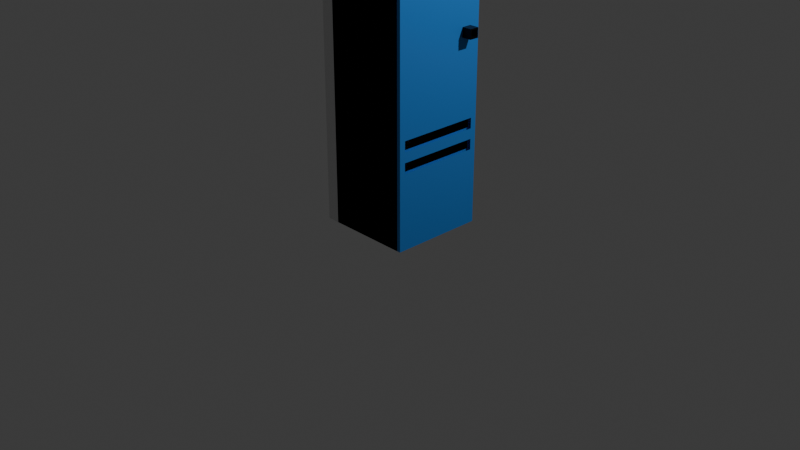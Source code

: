 # Source: closedLocker.blend  (saved by Blender 4.0.36; exported with 4.5.12 LTS)
import bpy
from mathutils import Matrix  # noqa: F401  (used for matrix-valued properties, if any)

bpy.ops.wm.read_factory_settings(use_empty=True)
scene = bpy.context.scene
scene.name = 'Scene'

# ---- collections
col_collection = bpy.data.collections.new('Collection'); scene.collection.children.link(col_collection)

# ---- materials (node trees are filled in below, after node groups)
mat_material_001 = bpy.data.materials.new('Material.001')
mat_material_001.use_transparent_shadow = False
mat_material_004 = bpy.data.materials.new('Material.004')
mat_material_004.use_transparent_shadow = False
mat_material_003 = bpy.data.materials.new('Material.003')
mat_material_003.use_transparent_shadow = False

# ---- material node trees
mat_material_001.use_nodes = True; mat_material_001.node_tree.nodes.clear()
_N = mat_material_001.node_tree.nodes; _L = mat_material_001.node_tree.links
n0 = _N.new('ShaderNodeBsdfPrincipled'); n0.name = 'Principled BSDF'; n0.location = (10, 300)
n0.inputs[0].default_value = (0.0347, 0.27, 0.8005, 1.0)
n0.inputs[1].default_value = 0.4016
n0.inputs[3].default_value = 1.45
n1 = _N.new('ShaderNodeOutputMaterial'); n1.name = 'Material Output'; n1.location = (300, 300)
_L.new(n0.outputs[0], n1.inputs[0])
n1.is_active_output = True
mat_material_004.use_nodes = True; mat_material_004.node_tree.nodes.clear()
_N = mat_material_004.node_tree.nodes; _L = mat_material_004.node_tree.links
n0 = _N.new('ShaderNodeBsdfPrincipled'); n0.name = 'Principled BSDF'; n0.location = (10, 300)
n0.inputs[0].default_value = (0.0, 0.0, 0.0, 1.0)
n0.inputs[1].default_value = 0.5354
n0.inputs[3].default_value = 1.45
n1 = _N.new('ShaderNodeOutputMaterial'); n1.name = 'Material Output'; n1.location = (300, 300)
_L.new(n0.outputs[0], n1.inputs[0])
n1.is_active_output = True
mat_material_003.use_nodes = True; mat_material_003.node_tree.nodes.clear()
_N = mat_material_003.node_tree.nodes; _L = mat_material_003.node_tree.links
n0 = _N.new('ShaderNodeBsdfPrincipled'); n0.name = 'Principled BSDF'; n0.location = (10, 300)
n0.inputs[3].default_value = 1.45
n1 = _N.new('ShaderNodeOutputMaterial'); n1.name = 'Material Output'; n1.location = (300, 300)
_L.new(n0.outputs[0], n1.inputs[0])
n1.is_active_output = True

# ---- world
world_world = bpy.data.worlds.new('World'); scene.world = world_world
world_world.use_nodes = True; world_world.node_tree.nodes.clear()
_N = world_world.node_tree.nodes; _L = world_world.node_tree.links
n0 = _N.new('ShaderNodeOutputWorld'); n0.name = 'World Output'; n0.location = (300, 300)
n1 = _N.new('ShaderNodeBackground'); n1.name = 'Background'; n1.location = (10, 300)
n1.inputs[0].default_value = (0.05088, 0.05088, 0.05088, 1.0)
_L.new(n1.outputs[0], n0.inputs[0])
n0.is_active_output = True
world_world.color = (0.05088, 0.05088, 0.05088)
world_world.use_sun_shadow = False
world_world.sun_shadow_jitter_overblur = 0.0

# ---- cameras
cam_camera = bpy.data.cameras.new('Camera')
cam_camera.clip_end = 100.0
cam_camera.ortho_scale = 7.314

# ---- lights
light_light_001 = bpy.data.lights.new('Light.001', 'POINT')
light_light_001.transmission_factor = 0.0
light_light_001.use_soft_falloff = False
light_light_001.energy = 1000.0
light_light_001.shadow_soft_size = 0.1
light_light_001.shadow_maximum_resolution = 0.006
light_light_001.use_absolute_resolution = True

# ---- meshes
me_cube_003 = bpy.data.meshes.new('Cube.003')
me_cube_003.from_pydata([(0.0, 0.1258, -0.8742), (0.0, 0.1258, 0.8742), (0.0, 1.874, -0.8742), (0.0, 1.874, 0.8742), (2.0, 0.1258, -0.8742), (2.0, 0.1258, 0.8742), (2.0, 1.874, -0.8742), (2.0, 1.874, 0.8742), (0.0, 2.0, -1.0), (0.0, 0.0, -1.0), (0.0, 0.0, 1.0), (0.0, 2.0, 1.0), (2.0, 2.0, 1.0), (2.0, 2.0, -1.0), (2.0, 0.0, -1.0), (2.0, 0.0, 1.0), (0.0, 0.0, 0.0), (0.0, 2.0, 0.0), (2.0, 2.0, 0.0), (2.0, 0.0, 0.0), (0.0, 0.1258, 0.0), (0.0, 1.874, 0.0), (2.0, 1.874, 0.0), (2.0, 0.1258, 0.0), (0.0, 0.0, 0.5), (0.0, 0.1258, 0.4371), (0.0, 2.0, 0.5), (2.0, 2.0, 0.5), (2.0, 0.0, 0.5), (0.0, 1.874, 0.4371), (2.0, 1.874, 0.4371), (2.0, 0.1258, 0.4371), (0.0, 2.0, 0.25), (2.0, 2.0, 0.25), (2.0, 0.0, 0.25), (0.0, 1.874, 0.2186), (2.0, 1.874, 0.2186), (2.0, 0.1258, 0.2186), (0.0, 0.0, 0.25), (0.0, 0.1258, 0.2186), (0.0, 0.0, 0.75), (0.0, 0.1258, 0.6557), (0.0, 2.0, 0.75), (2.0, 2.0, 0.75), (2.0, 0.0, 0.75), (0.0, 1.874, 0.6557), (2.0, 1.874, 0.6557), (2.0, 0.1258, 0.6557), (0.0, 2.0, 0.625), (2.0, 2.0, 0.625), (2.0, 0.0, 0.625), (0.0, 1.874, 0.5464), (2.0, 1.874, 0.5464), (2.0, 0.1258, 0.5464), (0.0, 0.0, 0.625), (0.0, 0.1258, 0.5464), (0.0, 0.0, 0.375), (0.0, 0.1258, 0.3278), (0.0, 2.0, 0.375), (2.0, 2.0, 0.375), (2.0, 0.0, 0.375), (0.0, 1.874, 0.3278), (2.0, 1.874, 0.3278), (2.0, 0.1258, 0.3278), (0.0, 0.0, 0.4375), (0.0, 0.1258, 0.3825), (0.0, 2.0, 0.4375), (2.0, 2.0, 0.4375), (2.0, 0.0, 0.4375), (0.0, 1.874, 0.3825), (2.0, 1.874, 0.3825), (2.0, 0.1258, 0.3825), (0.0, 2.0, 0.5625), (2.0, 2.0, 0.5625), (2.0, 0.0, 0.5625), (0.0, 1.874, 0.4918), (2.0, 1.874, 0.4918), (2.0, 0.1258, 0.4918), (0.0, 0.0, 0.5625), (0.0, 0.1258, 0.4918), (0.0, 0.0, 0.6901), (0.0, 0.1258, 0.6033), (0.0, 2.0, 0.6901), (2.0, 2.0, 0.6901), (2.0, 0.0, 0.6901), (0.0, 1.874, 0.6033), (2.0, 1.874, 0.6033), (2.0, 0.1258, 0.6033), (0.0, 2.0, -0.5), (2.0, 2.0, -0.5), (2.0, 0.0, -0.5), (0.0, 1.874, -0.4371), (2.0, 1.874, -0.4371), (2.0, 0.1258, -0.4371), (0.0, 0.0, -0.5), (0.0, 0.1258, -0.4371), (0.0, 2.0, -0.75), (2.0, 2.0, -0.75), (2.0, 0.0, -0.75), (0.0, 1.874, -0.6557), (2.0, 1.874, -0.6557), (2.0, 0.1258, -0.6557), (0.0, 0.0, -0.75), (0.0, 0.1258, -0.6557), (0.0, 0.0, -0.625), (0.0, 0.1258, -0.5464), (0.0, 2.0, -0.625), (2.0, 2.0, -0.625), (2.0, 0.0, -0.625), (0.0, 1.874, -0.5464), (2.0, 1.874, -0.5464), (2.0, 0.1258, -0.5464), (0.0, 2.0, -0.6875), (2.0, 2.0, -0.6875), (2.0, 0.0, -0.6875), (0.0, 1.874, -0.601), (2.0, 1.874, -0.601), (2.0, 0.1258, -0.601), (0.0, 0.0, -0.6875), (0.0, 0.1258, -0.601), (0.0, 0.0, -0.5625), (0.0, 0.1258, -0.4918), (0.0, 2.0, -0.5625), (2.0, 2.0, -0.5625), (2.0, 0.0, -0.5625), (0.0, 1.874, -0.4918), (2.0, 1.874, -0.4918), (2.0, 0.1258, -0.4918), (2.055, 1.576, -0.025), (2.055, 1.576, 0.025), (2.055, 1.776, -0.025), (2.055, 1.776, 0.025), (7.055, 1.608, -0.01712), (7.055, 1.608, 0.01712), (7.055, 1.745, -0.01712), (7.055, 1.745, 0.01712), (7.055, 1.776, 0.025), (7.055, 1.776, -0.025), (7.055, 1.576, -0.025), (7.055, 1.576, 0.025), (3.799, 1.745, 0.01712), (3.799, 1.745, -0.01712), (3.799, 1.608, -0.01712), (3.799, 1.608, 0.01712)], [], [(41, 1, 3, 45), (42, 11, 12, 43), (46, 7, 5, 47), (44, 15, 10, 40), (8, 13, 14, 9), (12, 11, 10, 15), (0, 2, 8, 9), (103, 0, 9, 102), (3, 1, 10, 11), (45, 3, 11, 42), (100, 6, 13, 97), (6, 4, 14, 13), (5, 7, 12, 15), (47, 5, 15, 44), (93, 23, 19, 90), (36, 22, 18, 33), (91, 21, 17, 88), (39, 20, 16, 38), (90, 19, 16, 94), (92, 22, 23, 93), (88, 17, 18, 89), (95, 20, 21, 91), (79, 25, 24, 78), (76, 30, 27, 73), (71, 31, 28, 68), (69, 29, 26, 66), (68, 28, 24, 64), (66, 26, 27, 67), (20, 39, 35, 21), (17, 32, 33, 18), (22, 36, 37, 23), (19, 34, 38, 16), (21, 35, 32, 17), (23, 37, 34, 19), (57, 39, 38, 56), (62, 36, 33, 59), (7, 46, 43, 12), (1, 41, 40, 10), (87, 47, 44, 84), (85, 45, 42, 82), (84, 44, 40, 80), (82, 42, 43, 83), (72, 48, 49, 73), (74, 50, 54, 78), (75, 51, 48, 72), (77, 53, 50, 74), (86, 52, 49, 83), (81, 55, 54, 80), (70, 62, 59, 67), (65, 57, 56, 64), (39, 57, 61, 35), (32, 58, 59, 33), (36, 62, 63, 37), (34, 60, 56, 38), (35, 61, 58, 32), (37, 63, 60, 34), (25, 65, 64, 24), (30, 70, 67, 27), (57, 65, 69, 61), (58, 66, 67, 59), (62, 70, 71, 63), (60, 68, 64, 56), (61, 69, 66, 58), (63, 71, 68, 60), (31, 77, 74, 28), (29, 75, 72, 26), (28, 74, 78, 24), (30, 76, 77, 31), (26, 72, 73, 27), (25, 79, 75, 29), (52, 76, 73, 49), (55, 79, 78, 54), (41, 81, 80, 40), (46, 86, 83, 43), (55, 81, 85, 51), (48, 82, 83, 49), (52, 86, 87, 53), (50, 84, 80, 54), (51, 85, 82, 48), (53, 87, 84, 50), (122, 88, 89, 123), (124, 90, 94, 120), (125, 91, 88, 122), (127, 93, 90, 124), (22, 92, 89, 18), (20, 95, 94, 16), (4, 101, 98, 14), (2, 99, 96, 8), (14, 98, 102, 9), (6, 100, 101, 4), (8, 96, 97, 13), (0, 103, 99, 2), (116, 100, 97, 113), (119, 103, 102, 118), (121, 105, 104, 120), (126, 110, 107, 123), (117, 111, 108, 114), (115, 109, 106, 112), (114, 108, 104, 118), (112, 106, 107, 113), (103, 119, 115, 99), (96, 112, 113, 97), (100, 116, 117, 101), (98, 114, 118, 102), (99, 115, 112, 96), (101, 117, 114, 98), (105, 119, 118, 104), (110, 116, 113, 107), (92, 126, 123, 89), (95, 121, 120, 94), (111, 127, 124, 108), (109, 125, 122, 106), (108, 124, 120, 104), (110, 126, 127, 111), (106, 122, 123, 107), (105, 121, 125, 109), (128, 129, 131, 130), (130, 131, 136, 137), (135, 133, 143, 140), (138, 139, 129, 128), (130, 137, 138, 128), (136, 131, 129, 139), (135, 134, 137, 136), (134, 132, 138, 137), (133, 135, 136, 139), (132, 133, 139, 138), (141, 140, 143, 142), (134, 135, 140, 141), (133, 132, 142, 143), (132, 134, 141, 142)])
me_cube_003.polygons.foreach_set('material_index', [0, 0, 0, 0, 0, 0, 0, 0, 0, 0, 0, 0, 0, 0, 0, 0, 0, 0, 0, 0, 0, 0, 0, 0, 0, 0, 0, 0, 0, 0, 0, 0, 0, 0, 0, 0, 0, 0, 0, 0, 0, 0, 0, 0, 0, 0, 0, 0, 0, 0, 0, 0, 0, 0, 0, 0, 0, 0, 0, 0, 0, 0, 0, 0, 0, 0, 0, 0, 0, 0, 0, 0, 0, 0, 0, 0, 0, 0, 0, 0, 0, 0, 0, 0, 0, 0, 0, 0, 0, 0, 0, 0, 0, 0, 0, 0, 0, 0, 0, 0, 0, 0, 0, 0, 0, 0, 0, 0, 0, 0, 0, 0, 0, 0, 0, 0, 1, 1, 1, 1, 1, 1, 1, 1, 1, 1, 1, 1, 1, 1])
_uv = me_cube_003.uv_layers.new(name='UVMap')
_uv.uv.foreach_set('vector', [0.582, 0.01572, 0.6093, 0.01572, 0.6093, 0.2343, 0.582, 0.2343, 0.5938, 0.25, 0.625, 0.25, 0.625, 0.5, 0.5938, 0.5, 0.582, 0.5157, 0.6093, 0.5157, 0.6093, 0.7343, 0.582, 0.7343, 0.5938, 0.75, 0.625, 0.75, 0.625, 1.0, 0.5938, 1.0, 0.125, 0.5, 0.375, 0.5, 0.375, 0.75, 0.125, 0.75, 0.625, 0.5, 0.875, 0.5, 0.875, 0.75, 0.625, 0.75, 0.3907, 0.01572, 0.3907, 0.2343, 0.375, 0.25, 0.375, 0.0, 0.418, 0.01572, 0.3907, 0.01572, 0.375, 0.0, 0.4062, 0.0, 0.6093, 0.2343, 0.6093, 0.01572, 0.625, 0.0, 0.625, 0.25, 0.582, 0.2343, 0.6093, 0.2343, 0.625, 0.25, 0.5938, 0.25, 0.418, 0.5157, 0.3907, 0.5157, 0.375, 0.5, 0.4062, 0.5, 0.3907, 0.5157, 0.3907, 0.7343, 0.375, 0.75, 0.375, 0.5, 0.6093, 0.7343, 0.6093, 0.5157, 0.625, 0.5, 0.625, 0.75, 0.582, 0.7343, 0.6093, 0.7343, 0.625, 0.75, 0.5938, 0.75, 0.4454, 0.7343, 0.5, 0.7343, 0.5, 0.75, 0.4375, 0.75, 0.5273, 0.5157, 0.5, 0.5157, 0.5, 0.5, 0.5312, 0.5, 0.4454, 0.2343, 0.5, 0.2343, 0.5, 0.25, 0.4375, 0.25, 0.5273, 0.01572, 0.5, 0.01572, 0.5, 0.0, 0.5312, 0.0, 0.4375, 0.75, 0.5, 0.75, 0.5, 1.0, 0.4375, 1.0, 0.4454, 0.5157, 0.5, 0.5157, 0.5, 0.7343, 0.4454, 0.7343, 0.4375, 0.25, 0.5, 0.25, 0.5, 0.5, 0.4375, 0.5, 0.4454, 0.01572, 0.5, 0.01572, 0.5, 0.2343, 0.4454, 0.2343, 0.5615, 0.01572, 0.5546, 0.01572, 0.5625, 0.0, 0.5703, 0.0, 0.5615, 0.5157, 0.5546, 0.5157, 0.5625, 0.5, 0.5703, 0.5, 0.5478, 0.7343, 0.5546, 0.7343, 0.5625, 0.75, 0.5547, 0.75, 0.5478, 0.2343, 0.5546, 0.2343, 0.5625, 0.25, 0.5547, 0.25, 0.5547, 0.75, 0.5625, 0.75, 0.5625, 1.0, 0.5547, 1.0, 0.5547, 0.25, 0.5625, 0.25, 0.5625, 0.5, 0.5547, 0.5, 0.5, 0.01572, 0.5273, 0.01572, 0.5273, 0.2343, 0.5, 0.2343, 0.5, 0.25, 0.5312, 0.25, 0.5312, 0.5, 0.5, 0.5, 0.5, 0.5157, 0.5273, 0.5157, 0.5273, 0.7343, 0.5, 0.7343, 0.5, 0.75, 0.5312, 0.75, 0.5312, 1.0, 0.5, 1.0, 0.5, 0.2343, 0.5273, 0.2343, 0.5312, 0.25, 0.5, 0.25, 0.5, 0.7343, 0.5273, 0.7343, 0.5312, 0.75, 0.5, 0.75, 0.541, 0.01572, 0.5273, 0.01572, 0.5312, 0.0, 0.5469, 0.0, 0.541, 0.5157, 0.5273, 0.5157, 0.5312, 0.5, 0.5469, 0.5, 0.6093, 0.5157, 0.582, 0.5157, 0.5938, 0.5, 0.625, 0.5, 0.6093, 0.01572, 0.582, 0.01572, 0.5937, 0.0, 0.625, 0.0, 0.5754, 0.7343, 0.582, 0.7343, 0.5938, 0.75, 0.5863, 0.75, 0.5754, 0.2343, 0.582, 0.2343, 0.5938, 0.25, 0.5863, 0.25, 0.5863, 0.75, 0.5938, 0.75, 0.5938, 1.0, 0.5863, 1.0, 0.5863, 0.25, 0.5938, 0.25, 0.5938, 0.5, 0.5863, 0.5, 0.5703, 0.25, 0.5781, 0.25, 0.5781, 0.5, 0.5703, 0.5, 0.5703, 0.75, 0.5781, 0.75, 0.5781, 1.0, 0.5703, 1.0, 0.5615, 0.2343, 0.5683, 0.2343, 0.5781, 0.25, 0.5703, 0.25, 0.5615, 0.7343, 0.5683, 0.7343, 0.5781, 0.75, 0.5703, 0.75, 0.5754, 0.5157, 0.5683, 0.5157, 0.5781, 0.5, 0.5863, 0.5, 0.5754, 0.01572, 0.5683, 0.01572, 0.5781, 0.0, 0.5863, 0.0, 0.5478, 0.5157, 0.541, 0.5157, 0.5469, 0.5, 0.5547, 0.5, 0.5478, 0.01572, 0.541, 0.01572, 0.5469, 0.0, 0.5547, 0.0, 0.5273, 0.01572, 0.541, 0.01572, 0.541, 0.2343, 0.5273, 0.2343, 0.5312, 0.25, 0.5469, 0.25, 0.5469, 0.5, 0.5312, 0.5, 0.5273, 0.5157, 0.541, 0.5157, 0.541, 0.7343, 0.5273, 0.7343, 0.5312, 0.75, 0.5469, 0.75, 0.5469, 1.0, 0.5312, 1.0, 0.5273, 0.2343, 0.541, 0.2343, 0.5469, 0.25, 0.5312, 0.25, 0.5273, 0.7343, 0.541, 0.7343, 0.5469, 0.75, 0.5312, 0.75, 0.5546, 0.01572, 0.5478, 0.01572, 0.5547, 0.0, 0.5625, 0.0, 0.5546, 0.5157, 0.5478, 0.5157, 0.5547, 0.5, 0.5625, 0.5, 0.541, 0.01572, 0.5478, 0.01572, 0.5478, 0.2343, 0.541, 0.2343, 0.5469, 0.25, 0.5547, 0.25, 0.5547, 0.5, 0.5469, 0.5, 0.541, 0.5157, 0.5478, 0.5157, 0.5478, 0.7343, 0.541, 0.7343, 0.5469, 0.75, 0.5547, 0.75, 0.5547, 1.0, 0.5469, 1.0, 0.541, 0.2343, 0.5478, 0.2343, 0.5547, 0.25, 0.5469, 0.25, 0.541, 0.7343, 0.5478, 0.7343, 0.5547, 0.75, 0.5469, 0.75, 0.5546, 0.7343, 0.5615, 0.7343, 0.5703, 0.75, 0.5625, 0.75, 0.5546, 0.2343, 0.5615, 0.2343, 0.5703, 0.25, 0.5625, 0.25, 0.5625, 0.75, 0.5703, 0.75, 0.5703, 1.0, 0.5625, 1.0, 0.5546, 0.5157, 0.5615, 0.5157, 0.5615, 0.7343, 0.5546, 0.7343, 0.5625, 0.25, 0.5703, 0.25, 0.5703, 0.5, 0.5625, 0.5, 0.5546, 0.01572, 0.5615, 0.01572, 0.5615, 0.2343, 0.5546, 0.2343, 0.5683, 0.5157, 0.5615, 0.5157, 0.5703, 0.5, 0.5781, 0.5, 0.5683, 0.01572, 0.5615, 0.01572, 0.5703, 0.0, 0.5781, 0.0, 0.582, 0.01572, 0.5754, 0.01572, 0.5863, 0.0, 0.5937, 0.0, 0.582, 0.5157, 0.5754, 0.5157, 0.5863, 0.5, 0.5938, 0.5, 0.5683, 0.01572, 0.5754, 0.01572, 0.5754, 0.2343, 0.5683, 0.2343, 0.5781, 0.25, 0.5863, 0.25, 0.5863, 0.5, 0.5781, 0.5, 0.5683, 0.5157, 0.5754, 0.5157, 0.5754, 0.7343, 0.5683, 0.7343, 0.5781, 0.75, 0.5863, 0.75, 0.5863, 1.0, 0.5781, 1.0, 0.5683, 0.2343, 0.5754, 0.2343, 0.5863, 0.25, 0.5781, 0.25, 0.5683, 0.7343, 0.5754, 0.7343, 0.5863, 0.75, 0.5781, 0.75, 0.4297, 0.25, 0.4375, 0.25, 0.4375, 0.5, 0.4297, 0.5, 0.4297, 0.75, 0.4375, 0.75, 0.4375, 1.0, 0.4297, 1.0, 0.4385, 0.2343, 0.4454, 0.2343, 0.4375, 0.25, 0.4297, 0.25, 0.4385, 0.7343, 0.4454, 0.7343, 0.4375, 0.75, 0.4297, 0.75, 0.5, 0.5157, 0.4454, 0.5157, 0.4375, 0.5, 0.5, 0.5, 0.5, 0.01572, 0.4454, 0.01572, 0.4375, 0.0, 0.5, 0.0, 0.3907, 0.7343, 0.418, 0.7343, 0.4062, 0.75, 0.375, 0.75, 0.3907, 0.2343, 0.418, 0.2343, 0.4062, 0.25, 0.375, 0.25, 0.375, 0.75, 0.4062, 0.75, 0.4062, 1.0, 0.375, 1.0, 0.3907, 0.5157, 0.418, 0.5157, 0.418, 0.7343, 0.3907, 0.7343, 0.375, 0.25, 0.4062, 0.25, 0.4062, 0.5, 0.375, 0.5, 0.3907, 0.01572, 0.418, 0.01572, 0.418, 0.2343, 0.3907, 0.2343, 0.4249, 0.5157, 0.418, 0.5157, 0.4062, 0.5, 0.4141, 0.5, 0.4249, 0.01572, 0.418, 0.01572, 0.4062, 0.0, 0.4141, 0.0, 0.4385, 0.01572, 0.4317, 0.01572, 0.4219, 0.0, 0.4297, 0.0, 0.4385, 0.5157, 0.4317, 0.5157, 0.4219, 0.5, 0.4297, 0.5, 0.4249, 0.7343, 0.4317, 0.7343, 0.4219, 0.75, 0.4141, 0.75, 0.4249, 0.2343, 0.4317, 0.2343, 0.4219, 0.25, 0.4141, 0.25, 0.4141, 0.75, 0.4219, 0.75, 0.4219, 1.0, 0.4141, 1.0, 0.4141, 0.25, 0.4219, 0.25, 0.4219, 0.5, 0.4141, 0.5, 0.418, 0.01572, 0.4249, 0.01572, 0.4249, 0.2343, 0.418, 0.2343, 0.4062, 0.25, 0.4141, 0.25, 0.4141, 0.5, 0.4062, 0.5, 0.418, 0.5157, 0.4249, 0.5157, 0.4249, 0.7343, 0.418, 0.7343, 0.4062, 0.75, 0.4141, 0.75, 0.4141, 1.0, 0.4062, 1.0, 0.418, 0.2343, 0.4249, 0.2343, 0.4141, 0.25, 0.4062, 0.25, 0.418, 0.7343, 0.4249, 0.7343, 0.4141, 0.75, 0.4062, 0.75, 0.4317, 0.01572, 0.4249, 0.01572, 0.4141, 0.0, 0.4219, 0.0, 0.4317, 0.5157, 0.4249, 0.5157, 0.4141, 0.5, 0.4219, 0.5, 0.4454, 0.5157, 0.4385, 0.5157, 0.4297, 0.5, 0.4375, 0.5, 0.4454, 0.01572, 0.4385, 0.01572, 0.4297, 0.0, 0.4375, 0.0, 0.4317, 0.7343, 0.4385, 0.7343, 0.4297, 0.75, 0.4219, 0.75, 0.4317, 0.2343, 0.4385, 0.2343, 0.4297, 0.25, 0.4219, 0.25, 0.4219, 0.75, 0.4297, 0.75, 0.4297, 1.0, 0.4219, 1.0, 0.4317, 0.5157, 0.4385, 0.5157, 0.4385, 0.7343, 0.4317, 0.7343, 0.4219, 0.25, 0.4297, 0.25, 0.4297, 0.5, 0.4219, 0.5, 0.4317, 0.01572, 0.4385, 0.01572, 0.4385, 0.2343, 0.4317, 0.2343, 0.375, 0.0, 0.625, 0.0, 0.625, 0.25, 0.375, 0.25, 0.375, 0.25, 0.625, 0.25, 0.625, 0.5, 0.375, 0.5, 0.5856, 0.5394, 0.5856, 0.7106, 0.5856, 0.7106, 0.5856, 0.5394, 0.375, 0.75, 0.625, 0.75, 0.625, 1.0, 0.375, 1.0, 0.125, 0.5, 0.375, 0.5, 0.375, 0.75, 0.125, 0.75, 0.625, 0.5, 0.875, 0.5, 0.875, 0.75, 0.625, 0.75, 0.5856, 0.5394, 0.4144, 0.5394, 0.375, 0.5, 0.625, 0.5, 0.4144, 0.5394, 0.4144, 0.7106, 0.375, 0.75, 0.375, 0.5, 0.5856, 0.7106, 0.5856, 0.5394, 0.625, 0.5, 0.625, 0.75, 0.4144, 0.7106, 0.5856, 0.7106, 0.625, 0.75, 0.375, 0.75, 0.4144, 0.5394, 0.5856, 0.5394, 0.5856, 0.7106, 0.4144, 0.7106, 0.4144, 0.5394, 0.5856, 0.5394, 0.5856, 0.5394, 0.4144, 0.5394, 0.5856, 0.7106, 0.4144, 0.7106, 0.4144, 0.7106, 0.5856, 0.7106, 0.4144, 0.7106, 0.4144, 0.5394, 0.4144, 0.5394, 0.4144, 0.7106])
me_cube_003.materials.append(mat_material_001)
me_cube_003.materials.append(mat_material_004)
me_cube_003.update()
me_cube_002 = bpy.data.meshes.new('Cube.002')
me_cube_002.from_pydata([(-1.0, -1.0, -1.0), (-1.0, -1.0, 1.0), (-1.0, 1.0, -1.0), (-1.0, 1.0, 1.0), (1.0, -1.0, -1.0), (1.0, -1.0, 1.0), (1.0, 1.0, -1.0), (1.0, 1.0, 1.0), (1.0, 1.0, 1.0), (1.0, 1.0, -1.0), (1.0, -1.0, -1.0), (1.0, -1.0, 1.0), (-0.7282, 1.0, 1.0), (-0.7282, 1.0, -1.0), (-0.7282, -1.0, -1.0), (-0.7282, -1.0, 1.0)], [], [(0, 1, 3, 2), (2, 3, 7, 6), (5, 4, 10, 11), (4, 5, 1, 0), (2, 6, 4, 0), (7, 3, 1, 5), (10, 9, 13, 14), (4, 6, 9, 10), (7, 5, 11, 8), (6, 7, 8, 9), (13, 12, 15, 14), (8, 11, 15, 12), (9, 8, 12, 13), (11, 10, 14, 15)])
_uv = me_cube_002.uv_layers.new(name='UVMap')
_uv.uv.foreach_set('vector', [0.375, 0.0, 0.625, 0.0, 0.625, 0.25, 0.375, 0.25, 0.375, 0.25, 0.625, 0.25, 0.625, 0.5, 0.375, 0.5, 0.625, 0.75, 0.375, 0.75, 0.375, 0.75, 0.625, 0.75, 0.375, 0.75, 0.625, 0.75, 0.625, 1.0, 0.375, 1.0, 0.125, 0.5, 0.375, 0.5, 0.375, 0.75, 0.125, 0.75, 0.625, 0.5, 0.875, 0.5, 0.875, 0.75, 0.625, 0.75, 0.375, 0.75, 0.375, 0.5, 0.375, 0.5, 0.375, 0.75, 0.375, 0.75, 0.375, 0.5, 0.375, 0.5, 0.375, 0.75, 0.625, 0.5, 0.625, 0.75, 0.625, 0.75, 0.625, 0.5, 0.375, 0.5, 0.625, 0.5, 0.625, 0.5, 0.375, 0.5, 0.375, 0.5, 0.625, 0.5, 0.625, 0.75, 0.375, 0.75, 0.625, 0.5, 0.625, 0.75, 0.625, 0.75, 0.625, 0.5, 0.375, 0.5, 0.625, 0.5, 0.625, 0.5, 0.375, 0.5, 0.625, 0.75, 0.375, 0.75, 0.375, 0.75, 0.625, 0.75])
me_cube_002.materials.append(mat_material_003)
me_cube_002.update()

# ---- objects
ob_camera = bpy.data.objects.new('Camera', cam_camera)
ob_light = bpy.data.objects.new('Light', light_light_001)
ob_cube_001 = bpy.data.objects.new('Cube.001', me_cube_003)
ob_cube = bpy.data.objects.new('Cube', me_cube_002)

# ---- transforms, parenting, visibility, modifiers, constraints
ob_camera.location = (7.359, -6.926, 4.958)
ob_camera.rotation_euler = (1.109, 0.0, 0.8149)
ob_camera.lock_rotations_4d = False
ob_camera.empty_display_type = 'ARROWS'
ob_camera.color = (0.0, 0.0, 0.0, 0.0)
ob_camera.display_type = 'WIRE'
ob_camera.lineart.crease_threshold = 0.0
ob_light.location = (4.076, 2.016, 5.904)
ob_light.rotation_euler = (0.6503, 0.05522, 1.866)
ob_light.lock_rotations_4d = False
ob_light.empty_display_type = 'ARROWS'
ob_light.color = (0.0, 0.0, 0.0, 0.0)
ob_light.lineart.crease_threshold = 0.0
ob_cube_001.location = (0.5012, -0.4986, 2.0)
ob_cube_001.scale = (0.02, 0.5, 2.0)
ob_cube.location = (0.0, 0.0, 2.0)
ob_cube.scale = (0.5, 0.5, 2.0)

# ---- collection membership
col_collection.objects.link(ob_camera)
col_collection.objects.link(ob_light)
col_collection.objects.link(ob_cube_001)
col_collection.objects.link(ob_cube)

# ---- scene / render settings (as saved in the file)
scene.camera = ob_camera
scene.frame_start = 1; scene.frame_end = 250; scene.frame_set(0)
scene.render.engine = 'BLENDER_EEVEE_NEXT'
scene.cycles.sampling_pattern = 'TABULATED_SOBOL'
bpy.context.view_layer.update()
